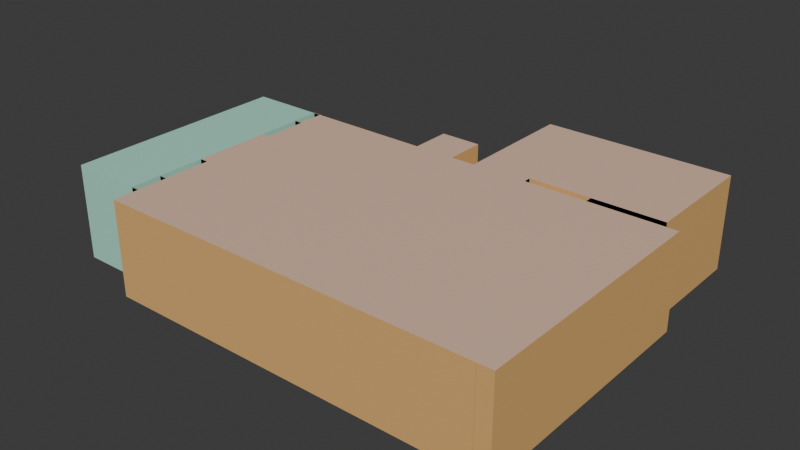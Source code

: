 # Source: office_room.blend  (saved by Blender 4.3.34; exported with 4.5.12 LTS)
import bpy
from mathutils import Matrix  # noqa: F401  (used for matrix-valued properties, if any)

bpy.ops.wm.read_factory_settings(use_empty=True)
scene = bpy.context.scene
scene.name = 'Scene'

# ---- collections
col_collection = bpy.data.collections.new('Collection'); scene.collection.children.link(col_collection)

# ---- materials (node trees are filled in below, after node groups)
mat_officeroof = bpy.data.materials.new('OfficeRoof')
mat_officeroof.diffuse_color = (0.8003, 0.6845, 0.06995, 1.0)
mat_bathroomwalls = bpy.data.materials.new('BathroomWalls')
mat_bathroomwalls.diffuse_color = (0.2717, 0.8001, 0.6752, 1.0)
mat_officefloor = bpy.data.materials.new('OfficeFloor')
mat_officefloor.alpha_threshold = 0.0
mat_officefloor.diffuse_color = (0.8009, 0.03698, 0.02765, 1.0)
mat_officefloor.roughness = 0.5
mat_officefloor.line_color = (0.0, 0.0, 0.0, 1.0)
mat_officewalls_001 = bpy.data.materials.new('OfficeWalls.001')
mat_officewalls_001.diffuse_color = (0.8001, 0.3744, 0.1233, 1.0)

# ---- material node trees
mat_officeroof.use_nodes = True; mat_officeroof.node_tree.nodes.clear()
_N = mat_officeroof.node_tree.nodes; _L = mat_officeroof.node_tree.links
n0 = _N.new('ShaderNodeBsdfPrincipled'); n0.name = 'Principled BSDF'; n0.location = (10, 300)
n0.inputs[0].default_value = (0.8001, 0.5478, 0.409, 1.0)
n1 = _N.new('ShaderNodeOutputMaterial'); n1.name = 'Material Output'; n1.location = (300, 300)
_L.new(n0.outputs[0], n1.inputs[0])
n1.is_active_output = True
mat_bathroomwalls.use_nodes = True; mat_bathroomwalls.node_tree.nodes.clear()
_N = mat_bathroomwalls.node_tree.nodes; _L = mat_bathroomwalls.node_tree.links
n0 = _N.new('ShaderNodeBsdfPrincipled'); n0.name = 'Principled BSDF'; n0.location = (10, 300)
n0.inputs[0].default_value = (0.4184, 0.8003, 0.6578, 1.0)
n1 = _N.new('ShaderNodeOutputMaterial'); n1.name = 'Material Output'; n1.location = (300, 300)
_L.new(n0.outputs[0], n1.inputs[0])
n1.is_active_output = True
mat_officefloor.use_nodes = True; mat_officefloor.node_tree.nodes.clear()
_N = mat_officefloor.node_tree.nodes; _L = mat_officefloor.node_tree.links
n0 = _N.new('ShaderNodeOutputMaterial'); n0.name = 'Material Output'; n0.location = (300, 300)
n1 = _N.new('ShaderNodeBsdfPrincipled'); n1.name = 'Principled BSDF'; n1.location = (10, 300)
n1.inputs[0].default_value = (0.114, 0.03169, 0.0087, 1.0)
n1.inputs[3].default_value = 1.45
_L.new(n1.outputs[0], n0.inputs[0])
n0.is_active_output = True
mat_officewalls_001.use_nodes = True; mat_officewalls_001.node_tree.nodes.clear()
_N = mat_officewalls_001.node_tree.nodes; _L = mat_officewalls_001.node_tree.links
n0 = _N.new('ShaderNodeBsdfPrincipled'); n0.name = 'Principled BSDF'; n0.location = (10, 300)
n0.inputs[0].default_value = (0.8004, 0.4644, 0.1689, 1.0)
n1 = _N.new('ShaderNodeOutputMaterial'); n1.name = 'Material Output'; n1.location = (300, 300)
_L.new(n0.outputs[0], n1.inputs[0])
n1.is_active_output = True

# ---- world
world_world = bpy.data.worlds.new('World'); scene.world = world_world
world_world.use_nodes = True; world_world.node_tree.nodes.clear()
_N = world_world.node_tree.nodes; _L = world_world.node_tree.links
n0 = _N.new('ShaderNodeOutputWorld'); n0.name = 'World Output'; n0.location = (300, 300)
n1 = _N.new('ShaderNodeBackground'); n1.name = 'Background'; n1.location = (10, 300)
n1.inputs[0].default_value = (0.05088, 0.05088, 0.05088, 1.0)
_L.new(n1.outputs[0], n0.inputs[0])
n0.is_active_output = True
world_world.color = (0.05088, 0.05088, 0.05088)
world_world.sun_shadow_jitter_overblur = 0.0

# ---- meshes
me_cube = bpy.data.meshes.new('Cube')
me_cube.from_pydata([(-1.0, -1.0, -1.0), (-1.0, -1.0, 1.0), (-1.0, 1.0, -1.0), (-1.0, 1.0, 1.0), (1.0, -1.0, -1.0), (1.0, -1.0, 1.0), (1.0, 1.0, -1.0), (1.0, 1.0, 1.0), (0.002529, 1.0, -1.0), (0.002529, 1.0, 1.0), (0.002529, -1.0, -1.0), (0.002529, -1.0, 1.0), (0.002529, 1.839, 1.0), (1.0, 1.839, 1.0), (1.0, 1.839, -1.0), (0.002529, 1.839, -1.0), (0.002529, 1.067, 1.0), (0.002529, 1.067, -1.0), (1.0, 1.067, -1.0), (1.0, 1.067, 1.0), (0.2956, 1.0, 1.0), (0.2956, -1.0, -1.0), (0.2956, 1.0, -1.0), (0.2956, -1.0, 1.0), (0.2956, 1.839, 1.0), (0.2956, 1.839, -1.0), (0.002529, 1.001, -1.008), (0.2956, 1.067, 1.0), (0.6245, 1.0, 1.0), (0.6245, -1.0, -1.0), (0.6245, 1.839, 1.0), (0.6245, 1.067, -1.0), (0.6245, 1.0, -1.0), (0.6245, -1.0, 1.0), (0.6245, 1.839, -1.0), (0.6245, 1.067, 1.0), (0.2956, 1.0, 0.9998), (0.002529, 1.0, 0.9998), (0.002529, 1.067, 0.9998), (0.2956, 1.067, 0.9998), (1.0, 1.0, 1.0), (1.0, 1.067, 1.0), (0.6245, 1.067, 1.0), (0.6245, 1.0, 1.0), (0.002529, 1.067, -1.008), (0.2956, 1.001, -1.008), (0.002529, 1.0, 0.1341), (0.6247, 1.0, 0.9998), (0.6247, 1.067, 0.9998), (0.6247, 1.067, 0.1341), (0.6247, 1.0, 0.1341), (-0.1262, 1.0, -1.0), (-0.1262, -1.0, 1.0), (-0.1262, 1.0, 1.0), (-0.1262, -1.0, -1.0), (-0.3428, 1.0, -1.0), (-0.3428, -1.0, 1.0), (-0.3428, 1.0, 1.0), (-0.3428, -1.0, -1.0), (-0.1262, 1.356, 1.0), (-0.1262, 1.356, -1.0), (-0.3428, 1.356, 1.0), (-0.3428, 1.356, -1.0), (-1.43, 1.0, -1.0), (-1.43, -1.0, -1.0), (-1.43, -1.0, 1.0), (-1.43, 1.0, 1.0), (-1.044, -1.0, -1.0), (-1.044, 1.0, -1.0), (-1.044, -1.0, 1.0), (-1.044, 1.0, 1.0), (-1.0, -0.7293, -1.0), (-1.0, -0.7293, 1.0), (-1.43, -0.7293, -1.0), (-1.43, -0.7293, 1.0), (-1.044, -0.7293, -1.0), (-1.044, -0.7293, 1.0), (-1.0, -0.3137, 1.0), (-1.43, -0.3137, 1.0), (-1.044, -0.3137, -1.0), (-1.0, -0.3137, -1.0), (-1.43, -0.3137, -1.0), (-1.044, -0.3137, 1.0), (-1.0, 0.7595, 1.0), (-1.43, 0.7595, 1.0), (-1.044, 0.7595, -1.0), (-1.0, 0.7595, -1.0), (-1.43, 0.7595, -1.0), (-1.044, 0.7595, 1.0), (-1.0, 0.3681, -1.0), (-1.43, 0.3681, -1.0), (-1.044, 0.3681, 1.0), (-1.0, 0.3681, 1.0), (-1.43, 0.3681, 1.0), (-1.044, 0.3681, -1.0), (-1.0, -0.7293, 0.994), (-1.0, -1.0, 0.994), (-1.044, -1.0, 0.994), (-1.044, -0.7293, 0.994), (-1.0, 0.3681, 1.002), (-1.0, -0.3137, 1.002), (-1.044, -0.3137, 1.002), (-1.044, 0.3681, 1.002), (-1.0, 1.0, 1.007), (-1.044, 1.0, 1.007), (-1.044, 0.7595, 1.007), (-1.0, 0.7595, 1.007), (-1.0, 0.3681, 0.6888), (-1.0, 0.7595, 0.6888), (-1.044, 0.7595, 0.6888), (-1.044, 0.3681, 0.6888), (-1.044, -0.3137, 0.7321), (-1.044, -0.7293, 0.7321), (-1.0, -0.7293, 0.7321), (-1.0, -0.3137, 0.7321), (0.2956, 1.0, 0.5207), (0.2956, 1.067, 0.5207), (0.6247, 1.0, 0.5207), (0.6247, 1.067, 0.5207), (0.002529, 1.067, -1.0), (0.2956, 1.067, -1.0), (0.002529, 1.067, 0.1341), (0.2956, 1.067, -1.008), (0.002529, 1.001, 0.9998), (0.2956, 1.001, 0.9998), (0.002529, 1.001, 0.1341), (0.2956, 1.067, 0.9991), (0.002529, 1.067, 0.9991), (0.2956, 1.001, 0.9991), (0.002529, 1.001, 0.9991), (-1.0, 0.7595, 0.9441), (-1.0, 1.0, 0.9441), (-0.1262, 1.0, 0.9441), (-0.3428, 1.0, 0.9441), (-1.0, -0.3137, 0.9441), (-1.0, 0.3681, 0.9441), (-1.0, -1.228, -1.0), (-1.0, -1.228, 1.0), (1.0, -1.228, 1.0), (1.0, -1.228, -1.0), (0.6245, -1.228, -1.0), (-0.3428, -1.228, 1.0), (-0.1262, -1.228, -1.0), (0.002529, -1.228, -1.0), (0.2956, -1.228, 1.0), (0.002529, -1.228, 1.0), (0.2956, -1.228, -1.0), (0.6245, -1.228, 1.0), (-0.1262, -1.228, 1.0), (-0.3428, -1.228, -1.0), (1.08, 1.0, 1.0), (1.08, 1.0, -1.0), (1.08, -1.0, -1.0), (1.08, -1.0, 1.0), (1.0, -1.227, 1.0), (1.0, -1.227, -1.0), (1.08, -1.227, 1.0), (1.08, -1.227, -1.0), (0.6245, 1.067, 0.7354), (0.2956, 1.067, 0.7354), (0.2956, 1.0, 0.7354), (0.6245, 1.0, 0.7354), (0.6245, 2.114, 1.0), (1.0, 2.114, 1.0), (1.0, 2.114, -1.0), (0.2956, 2.114, -1.0), (0.002529, 2.114, -1.0), (0.002529, 2.114, 1.0), (0.2956, 2.114, 1.0), (0.6245, 2.114, -1.0)], [(1, 72)], [(70, 66, 63, 68), (17, 15, 12, 16), (5, 7, 150, 153), (75, 98, 95, 71), (0, 67, 97, 96), (68, 2, 103, 104), (51, 8, 9, 53), (67, 64, 65, 69), (19, 13, 14, 18), (22, 32, 31, 18, 14, 34, 25, 15, 17, 119, 120), (3, 2, 68, 70), (128, 129, 26, 45), (28, 7, 19, 35), (7, 6, 18, 19), (44, 122, 45, 26), (9, 20, 27, 16), (129, 127, 44, 26), (34, 14, 164, 169), (89, 99, 100, 80), (0, 1, 69, 67), (62, 60, 59, 61), (35, 27, 16, 12, 24, 30, 13, 19), (55, 62, 61, 57), (2, 55, 57, 3), (36, 37, 38, 39), (127, 126, 122, 44), (40, 43, 42, 41), (31, 42, 41, 18), (18, 6, 40, 41), (32, 43, 42, 31), (126, 128, 45, 122), (49, 50, 47, 48), (36, 39, 116, 115), (158, 161, 160, 159), (20, 27, 159, 160), (58, 0, 136, 149), (53, 59, 60, 51), (51, 60, 62, 55), (57, 61, 59, 53), (32, 22, 8, 51, 55, 2, 86, 89, 80, 71, 0, 58, 54, 10, 21, 29, 4, 6), (88, 91, 82, 76, 69, 65, 74, 78, 93, 84, 66, 70), (107, 110, 109, 108), (80, 79, 75, 71), (94, 102, 99, 89), (2, 103, 106, 86), (77, 82, 111, 114), (80, 100, 101, 79), (67, 97, 98, 75), (84, 93, 78, 74, 65, 64, 73, 81, 90, 87, 63, 66), (85, 105, 104, 68), (83, 88, 109, 108), (99, 100, 101, 102), (71, 95, 96, 0), (79, 101, 102, 94), (77, 92, 91, 82), (86, 106, 105, 85), (86, 85, 94, 89), (75, 79, 94, 85, 68, 63, 87, 90, 81, 73, 64, 67), (91, 92, 107, 110), (88, 109, 110, 91), (92, 107, 108, 83), (113, 112, 111, 114), (76, 72, 113, 112), (72, 113, 114, 77), (82, 111, 112, 76), (125, 123, 38, 37, 46), (48, 47, 117, 118), (17, 119, 121), (127, 129, 128, 126), (39, 38, 123, 124), (76, 98, 97, 69), (0, 1, 137, 136), (141, 148, 145, 144, 147, 138, 139, 140, 146, 143, 142, 149, 136, 137), (57, 53, 132, 133), (11, 23, 144, 145), (21, 10, 143, 146), (29, 21, 146, 140), (10, 54, 142, 143), (32, 6, 40, 43), (3, 57, 133, 131), (7, 5, 33, 23, 11, 52, 56, 1, 96, 95, 72, 77, 92, 83, 3, 57, 53, 123, 9, 124, 20, 28), (27, 35, 158, 159), (77, 92, 135, 134), (92, 83, 130, 135), (23, 33, 147, 144), (33, 5, 138, 147), (4, 29, 140, 139), (52, 11, 145, 148), (1, 56, 141, 137), (54, 58, 149, 142), (56, 52, 148, 141), (151, 152, 153, 150), (7, 6, 151, 150), (152, 4, 155, 157), (6, 4, 152, 151), (155, 154, 156, 157), (5, 153, 156, 154), (153, 152, 157, 156), (28, 20, 160, 161), (35, 28, 161, 158), (162, 168, 167, 166, 165, 169, 164, 163), (15, 25, 165, 166), (13, 30, 162, 163), (25, 34, 169, 165), (12, 15, 166, 167), (14, 13, 163, 164), (30, 24, 168, 162), (24, 12, 167, 168)])
me_cube.polygons.foreach_set('material_index', [1, 3, 0, 3, 0, 0, 3, 1, 3, 2, 3, 3, 0, 0, 0, 0, 0, 2, 3, 3, 3, 0, 3, 3, 0, 3, 0, 3, 3, 3, 3, 0, 3, 3, 0, 2, 3, 2, 0, 2, 1, 3, 2, 0, 3, 0, 3, 1, 1, 1, 0, 0, 3, 1, 0, 3, 2, 1, 0, 1, 3, 3, 0, 3, 1, 0, 0, 0, 0, 0, 1, 3, 3, 3, 0, 2, 2, 2, 3, 3, 0, 3, 3, 3, 0, 0, 2, 0, 0, 2, 0, 3, 3, 2, 2, 3, 0, 3, 3, 0, 3, 2, 0, 2, 3, 3, 0, 0])
_uv = me_cube.uv_layers.new(name='UVMap')
_uv.uv.foreach_set('vector', [0.625, 0.25, 0.625, 0.25, 0.375, 0.25, 0.375, 0.25, 0.375, 0.375, 0.375, 0.375, 0.625, 0.375, 0.625, 0.375, 0.0, 0.0, 0.0, 0.0, 0.0, 0.0, 0.0, 0.0, 0.125, 0.625, 0.125, 0.625, 0.125, 0.625, 0.125, 0.625, 0.375, 1.0, 0.375, 1.0, 0.375, 1.0, 0.375, 1.0, 0.375, 0.25, 0.375, 0.25, 0.375, 0.25, 0.375, 0.25, 0.375, 0.3125, 0.375, 0.375, 0.625, 0.375, 0.625, 0.3125, 0.375, 1.0, 0.375, 1.0, 0.625, 1.0, 0.625, 1.0, 0.625, 0.5, 0.625, 0.5, 0.375, 0.5, 0.375, 0.5, 0.3125, 0.5, 0.3438, 0.5, 0.3438, 0.5, 0.375, 0.5, 0.375, 0.5, 0.3438, 0.5, 0.3125, 0.5, 0.25, 0.5, 0.25, 0.5, 0.25, 0.5, 0.3125, 0.5, 0.625, 0.25, 0.375, 0.25, 0.375, 0.25, 0.625, 0.25, 0.3125, 0.5, 0.25, 0.5, 0.25, 0.5, 0.3125, 0.5, 0.6562, 0.5, 0.625, 0.5, 0.625, 0.5, 0.6562, 0.5, 0.625, 0.5, 0.375, 0.5, 0.375, 0.5, 0.625, 0.5, 0.25, 0.5, 0.3125, 0.5, 0.3125, 0.5, 0.25, 0.5, 0.75, 0.5, 0.6875, 0.5, 0.6875, 0.5, 0.75, 0.5, 0.25, 0.5, 0.25, 0.5, 0.25, 0.5, 0.25, 0.5, 0.3438, 0.5, 0.375, 0.5, 0.375, 0.5, 0.3438, 0.5, 0.125, 0.5469, 0.125, 0.5469, 0.125, 0.5625, 0.125, 0.5625, 0.375, 1.0, 0.625, 1.0, 0.625, 1.0, 0.375, 1.0, 0.375, 0.2812, 0.375, 0.3125, 0.625, 0.3125, 0.625, 0.2812, 0.6562, 0.5, 0.6875, 0.5, 0.75, 0.5, 0.75, 0.5, 0.6875, 0.5, 0.6562, 0.5, 0.625, 0.5, 0.625, 0.5, 0.375, 0.2812, 0.375, 0.2812, 0.625, 0.2812, 0.625, 0.2812, 0.375, 0.25, 0.375, 0.2812, 0.625, 0.2812, 0.625, 0.25, 0.3125, 0.5, 0.25, 0.5, 0.25, 0.5, 0.3125, 0.5, 0.25, 0.5, 0.3125, 0.5, 0.3125, 0.5, 0.25, 0.5, 0.375, 0.5, 0.3438, 0.5, 0.3438, 0.5, 0.375, 0.5, 0.3438, 0.5, 0.3438, 0.5, 0.375, 0.5, 0.375, 0.5, 0.375, 0.5, 0.375, 0.5, 0.375, 0.5, 0.375, 0.5, 0.3438, 0.5, 0.3438, 0.5, 0.3438, 0.5, 0.3438, 0.5, 0.3125, 0.5, 0.3125, 0.5, 0.3125, 0.5, 0.3125, 0.5, 0.3125, 0.5, 0.3125, 0.5, 0.3125, 0.5, 0.3125, 0.5, 0.3125, 0.5, 0.3125, 0.5, 0.3125, 0.5, 0.3125, 0.5, 0.6562, 0.5, 0.6562, 0.5, 0.6875, 0.5, 0.6875, 0.5, 0.6875, 0.5, 0.6875, 0.5, 0.6875, 0.5, 0.6875, 0.5, 0.1562, 0.75, 0.125, 0.75, 0.125, 0.75, 0.1562, 0.75, 0.625, 0.3125, 0.625, 0.3125, 0.375, 0.3125, 0.375, 0.3125, 0.1875, 0.5, 0.1875, 0.5, 0.1562, 0.5, 0.1562, 0.5, 0.8438, 0.5, 0.8438, 0.5, 0.8125, 0.5, 0.8125, 0.5, 0.3438, 0.5, 0.3125, 0.5, 0.25, 0.5, 0.1875, 0.5, 0.1562, 0.5, 0.125, 0.5, 0.125, 0.5312, 0.125, 0.5469, 0.125, 0.5625, 0.125, 0.625, 0.125, 0.75, 0.1562, 0.75, 0.1875, 0.75, 0.25, 0.75, 0.3125, 0.75, 0.3438, 0.75, 0.375, 0.75, 0.375, 0.5, 0.875, 0.5312, 0.875, 0.5469, 0.875, 0.5625, 0.875, 0.625, 0.875, 0.75, 0.875, 0.75, 0.875, 0.625, 0.875, 0.5625, 0.875, 0.5469, 0.875, 0.5312, 0.875, 0.5, 0.875, 0.5, 0.875, 0.5469, 0.875, 0.5469, 0.875, 0.5312, 0.875, 0.5312, 0.125, 0.5625, 0.125, 0.5625, 0.125, 0.625, 0.125, 0.625, 0.125, 0.5469, 0.125, 0.5469, 0.125, 0.5469, 0.125, 0.5469, 0.125, 0.5, 0.125, 0.5, 0.125, 0.5312, 0.125, 0.5312, 0.875, 0.5625, 0.875, 0.5625, 0.875, 0.5625, 0.875, 0.5625, 0.125, 0.5625, 0.125, 0.5625, 0.125, 0.5625, 0.125, 0.5625, 0.125, 0.75, 0.125, 0.75, 0.125, 0.625, 0.125, 0.625, 0.625, 0.2188, 0.625, 0.2031, 0.625, 0.1875, 0.625, 0.125, 0.625, 0.0, 0.375, 0.0, 0.375, 0.125, 0.375, 0.1875, 0.375, 0.2031, 0.375, 0.2188, 0.375, 0.25, 0.625, 0.25, 0.125, 0.5312, 0.125, 0.5312, 0.125, 0.5, 0.125, 0.5, 0.875, 0.5312, 0.875, 0.5312, 0.875, 0.5312, 0.875, 0.5312, 0.125, 0.5469, 0.125, 0.5625, 0.125, 0.5625, 0.125, 0.5469, 0.125, 0.625, 0.125, 0.625, 0.125, 0.75, 0.125, 0.75, 0.125, 0.5625, 0.125, 0.5625, 0.125, 0.5469, 0.125, 0.5469, 0.875, 0.5625, 0.875, 0.5469, 0.875, 0.5469, 0.875, 0.5625, 0.125, 0.5312, 0.125, 0.5312, 0.125, 0.5312, 0.125, 0.5312, 0.125, 0.5312, 0.125, 0.5312, 0.125, 0.5469, 0.125, 0.5469, 0.125, 0.625, 0.125, 0.5625, 0.125, 0.5469, 0.125, 0.5312, 0.125, 0.5, 0.125, 0.5, 0.125, 0.5312, 0.125, 0.5469, 0.125, 0.5625, 0.125, 0.625, 0.125, 0.75, 0.125, 0.75, 0.875, 0.5469, 0.875, 0.5469, 0.875, 0.5469, 0.875, 0.5469, 0.875, 0.5312, 0.875, 0.5312, 0.875, 0.5469, 0.875, 0.5469, 0.875, 0.5469, 0.875, 0.5469, 0.875, 0.5312, 0.875, 0.5312, 0.875, 0.625, 0.875, 0.625, 0.875, 0.5625, 0.875, 0.5625, 0.875, 0.625, 0.875, 0.625, 0.875, 0.625, 0.875, 0.625, 0.875, 0.625, 0.875, 0.625, 0.875, 0.5625, 0.875, 0.5625, 0.875, 0.5625, 0.875, 0.5625, 0.875, 0.625, 0.875, 0.625, 0.375, 0.375, 0.375, 0.375, 0.375, 0.375, 0.375, 0.375, 0.375, 0.375, 0.3125, 0.5, 0.3125, 0.5, 0.3125, 0.5, 0.3125, 0.5, 0.375, 0.375, 0.375, 0.375, 0.375, 0.375, 0.25, 0.5, 0.25, 0.5, 0.3125, 0.5, 0.3125, 0.5, 0.3125, 0.5, 0.25, 0.5, 0.25, 0.5, 0.3125, 0.5, 0.875, 0.625, 0.125, 0.625, 0.125, 0.75, 0.875, 0.75, 0.375, 1.0, 0.625, 1.0, 0.625, 1.0, 0.375, 1.0, 0.625, 0.9688, 0.625, 0.9375, 0.625, 0.875, 0.625, 0.8125, 0.625, 0.7812, 0.625, 0.75, 0.375, 0.75, 0.375, 0.7812, 0.375, 0.8125, 0.375, 0.875, 0.375, 0.9375, 0.375, 0.9688, 0.375, 1.0, 0.625, 1.0, 0.8438, 0.5, 0.8125, 0.5, 0.8125, 0.5, 0.8438, 0.5, 0.625, 0.875, 0.625, 0.8125, 0.625, 0.8125, 0.625, 0.875, 0.3125, 0.75, 0.25, 0.75, 0.25, 0.75, 0.3125, 0.75, 0.3438, 0.75, 0.3125, 0.75, 0.3125, 0.75, 0.3438, 0.75, 0.25, 0.75, 0.1875, 0.75, 0.1875, 0.75, 0.25, 0.75, 0.3438, 0.5, 0.375, 0.5, 0.375, 0.5, 0.3438, 0.5, 0.625, 0.25, 0.625, 0.2812, 0.625, 0.2812, 0.625, 0.25, 0.0, 0.0, 0.0, 0.0, 0.0, 0.0, 0.0, 0.0, 0.625, 0.875, 0.0, 0.0, 0.0, 0.0, 0.0, 0.0, 0.125, 0.75, 0.125, 0.625, 0.875, 0.625, 0.875, 0.5625, 0.875, 0.5469, 0.875, 0.5312, 0.875, 0.5, 0.625, 0.2812, 0.8125, 0.5, 0.0, 0.0, 0.0, 0.0, 0.0, 0.0, 0.6875, 0.5, 0.6562, 0.5, 0.6875, 0.5, 0.6562, 0.5, 0.6562, 0.5, 0.6875, 0.5, 0.875, 0.5625, 0.875, 0.5469, 0.875, 0.5469, 0.875, 0.5625, 0.875, 0.5469, 0.875, 0.5312, 0.875, 0.5312, 0.875, 0.5469, 0.0, 0.0, 0.0, 0.0, 0.0, 0.0, 0.0, 0.0, 0.0, 0.0, 0.0, 0.0, 0.0, 0.0, 0.0, 0.0, 0.375, 0.75, 0.3438, 0.75, 0.3438, 0.75, 0.375, 0.75, 0.0, 0.0, 0.0, 0.0, 0.0, 0.0, 0.0, 0.0, 0.0, 0.0, 0.0, 0.0, 0.0, 0.0, 0.0, 0.0, 0.1875, 0.75, 0.1562, 0.75, 0.1562, 0.75, 0.1875, 0.75, 0.0, 0.0, 0.0, 0.0, 0.0, 0.0, 0.0, 0.0, 0.375, 0.5, 0.375, 0.75, 0.625, 0.75, 0.625, 0.5, 0.625, 0.5, 0.375, 0.5, 0.375, 0.5, 0.625, 0.5, 0.375, 0.75, 0.375, 0.75, 0.375, 0.75, 0.375, 0.75, 0.375, 0.5, 0.375, 0.75, 0.375, 0.75, 0.375, 0.5, 0.375, 0.75, 0.625, 0.75, 0.625, 0.75, 0.375, 0.75, 0.0, 0.0, 0.0, 0.0, 0.0, 0.0, 0.0, 0.0, 0.625, 0.75, 0.375, 0.75, 0.375, 0.75, 0.625, 0.75, 0.6562, 0.5, 0.6875, 0.5, 0.6875, 0.5, 0.6562, 0.5, 0.6562, 0.5, 0.6562, 0.5, 0.6562, 0.5, 0.6562, 0.5, 0.625, 0.4688, 0.625, 0.4375, 0.625, 0.375, 0.375, 0.375, 0.375, 0.4375, 0.375, 0.4688, 0.375, 0.5, 0.625, 0.5, 0.25, 0.5, 0.3125, 0.5, 0.3125, 0.5, 0.25, 0.5, 0.625, 0.5, 0.6562, 0.5, 0.6562, 0.5, 0.625, 0.5, 0.3125, 0.5, 0.3438, 0.5, 0.3438, 0.5, 0.3125, 0.5, 0.625, 0.375, 0.375, 0.375, 0.375, 0.375, 0.625, 0.375, 0.375, 0.5, 0.625, 0.5, 0.625, 0.5, 0.375, 0.5, 0.6562, 0.5, 0.6875, 0.5, 0.6875, 0.5, 0.6562, 0.5, 0.6875, 0.5, 0.75, 0.5, 0.75, 0.5, 0.6875, 0.5])
me_cube.materials.append(mat_officeroof)
me_cube.materials.append(mat_bathroomwalls)
me_cube.materials.append(mat_officefloor)
me_cube.materials.append(mat_officewalls_001)
me_cube.update()
arm_metarig = bpy.data.armatures.new('metarig')  # bones are not reproduced

# ---- objects
ob_metarig = bpy.data.objects.new('metarig', arm_metarig)
ob_cube = bpy.data.objects.new('Cube', me_cube)

# ---- transforms, parenting, visibility, modifiers, constraints
ob_metarig.location = (-0.09258, -0.3611, -0.9599)
ob_cube.location = (0.0, 0.0, 0.0)
ob_cube.scale = (10.0, 6.0, 2.5)

# ---- collection membership
scene.collection.objects.link(ob_metarig)
scene.collection.objects.link(ob_cube)

# ---- scene / render settings (as saved in the file)
scene.frame_start = 1; scene.frame_end = 250; scene.frame_set(1)
scene.render.engine = 'BLENDER_EEVEE_NEXT'
bpy.context.view_layer.update()

# ---- added for rendering (the .blend has no active camera and no usable light): camera, sun
cam_auto = bpy.data.cameras.new('AutoCamera')
cam_auto.lens = 50.0
cam_auto.sensor_width = 36.0
cam_auto.clip_end = 1000.0
ob_auto_camera = bpy.data.objects.new('AutoCamera', cam_auto)
scene.collection.objects.link(ob_auto_camera)
ob_auto_camera.location = (28.3381, -33.4438, 24.0666)
ob_auto_camera.rotation_euler = (1.09748, -7.21219e-08, 0.694738)
scene.camera = ob_auto_camera
light_auto_sun = bpy.data.lights.new('AutoSun', 'SUN')
light_auto_sun.energy = 3.0
light_auto_sun.angle = 0.0523599
ob_auto_sun = bpy.data.objects.new('AutoSun', light_auto_sun)
scene.collection.objects.link(ob_auto_sun)
ob_auto_sun.rotation_euler = (0.872665, 0.174533, 0.523599)
bpy.context.view_layer.update()
